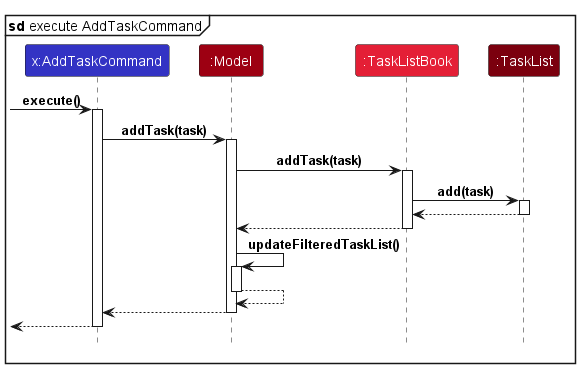

The diagram above was rendered by PlantUML. Its source (embedded in the PNG):
@startuml
!include style.puml

mainframe **sd** execute AddTaskCommand

participant "x:AddTaskCommand" as AddTaskCommand LOGIC_COLOR

participant ":Model" as Model MODEL_COLOR

participant ":TaskListBook" as TaskListBook MODEL_COLOR_T2

participant ":TaskList" as TaskList MODEL_COLOR_T3


[-> AddTaskCommand : execute()
activate AddTaskCommand

AddTaskCommand -> Model : addTask(task)
activate Model

Model -> TaskListBook : addTask(task)
activate TaskListBook

TaskListBook -> TaskList : add(task)
activate TaskList

TaskList ---> TaskListBook
deactivate TaskList

TaskListBook ---> Model
deactivate TaskListBook

Model -> Model : updateFilteredTaskList()
activate Model

Model ---> Model
deactivate Model

Model --> AddTaskCommand
deactivate Model

[<-- AddTaskCommand
deactivate AddTaskCommand

@enduml